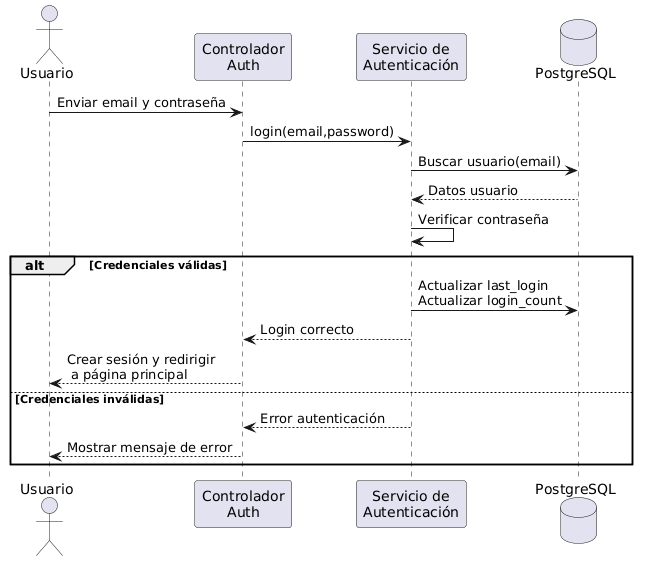

The diagram above was rendered by PlantUML. Its source (embedded in the PNG):
@startuml
actor Usuario

participant "Controlador\nAuth" as Auth
participant "Servicio de\nAutenticación" as Service
database PostgreSQL

Usuario -> Auth : Enviar email y contraseña
Auth -> Service : login(email,password)

Service -> PostgreSQL : Buscar usuario(email)
PostgreSQL --> Service : Datos usuario

Service -> Service : Verificar contraseña

alt Credenciales válidas

    Service -> PostgreSQL : Actualizar last_login\nActualizar login_count
    Service --> Auth : Login correcto

    Auth --> Usuario : Crear sesión y redirigir\n a página principal

else Credenciales inválidas

    Service --> Auth : Error autenticación
    Auth --> Usuario : Mostrar mensaje de error

end
@enduml